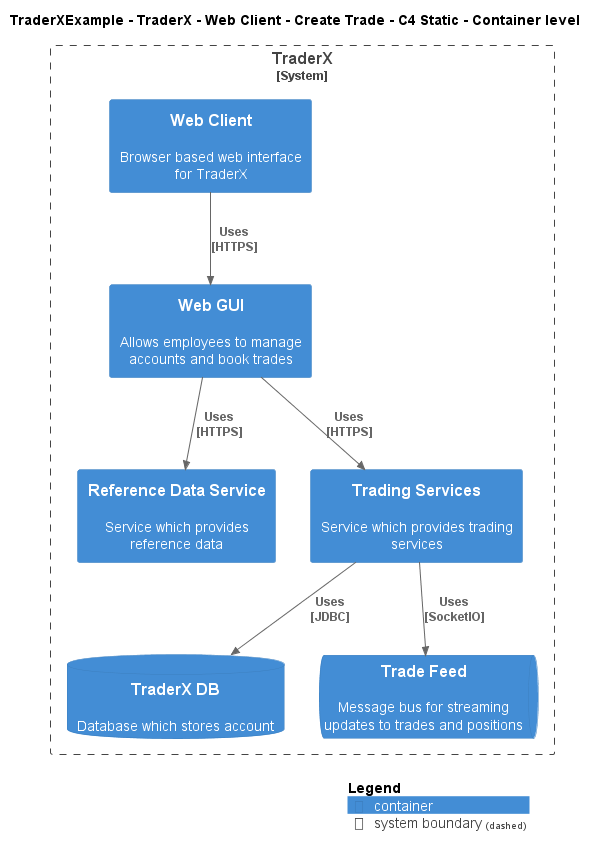

The diagram above was rendered by PlantUML. Its source (embedded in the PNG):
@startuml
!include ..\..\..\..\..\..\..\.c4s\C4_Container.puml

AddElementTag("c4interflow:lifecycle:new", $bgColor=green, $fontColor=#ffffff, $borderColor=green, $shadowing="False")
AddElementTag("c4interflow:lifecycle:changed", $bgColor=orange, $fontColor=#ffffff, $borderColor=orange, $shadowing="False")
AddElementTag("c4interflow:lifecycle:removed", $bgColor=red, $fontColor=#ffffff, $borderColor=red, $shadowing="False")

AddRelTag("c4interflow:lifecycle:new", $textColor=green, $lineColor=green)
AddRelTag("c4interflow:lifecycle:changed", $textColor=orange, $lineColor=orange)
AddRelTag("c4interflow:lifecycle:removed", $textColor=red, $lineColor=red)

SHOW_PERSON_PORTRAIT()
LAYOUT_TOP_DOWN()

skinparam linetype polyline

title TraderXExample - TraderX - Web Client - Create Trade - C4 Static - Container level


System_Boundary(TraderXExample.SoftwareSystems.TraderX, "TraderX") {
    Container(TraderXExample.SoftwareSystems.TraderX.Containers.WebClient, "Web Client", "", "Browser based web interface for TraderX")
    Container(TraderXExample.SoftwareSystems.TraderX.Containers.WebGUI, "Web GUI", "", "Allows employees to manage accounts and book trades")
    Container(TraderXExample.SoftwareSystems.TraderX.Containers.ReferenceDataService, "Reference Data Service", "", "Service which provides reference data")
    Container(TraderXExample.SoftwareSystems.TraderX.Containers.TradingServices, "Trading Services", "", "Service which provides trading services")
    ContainerDb(TraderXExample.SoftwareSystems.TraderX.Containers.TraderXDB, "TraderX DB", "", "Database which stores account")
    ContainerQueue(TraderXExample.SoftwareSystems.TraderX.Containers.TradeFeed, "Trade Feed", "", "Message bus for streaming updates to trades and positions")
}

Rel(TraderXExample.SoftwareSystems.TraderX.Containers.WebClient, TraderXExample.SoftwareSystems.TraderX.Containers.WebGUI, "Uses\n[HTTPS]", $tags='protocol:https')
Rel(TraderXExample.SoftwareSystems.TraderX.Containers.WebGUI, TraderXExample.SoftwareSystems.TraderX.Containers.ReferenceDataService, "Uses\n[HTTPS]", $tags='protocol:https')
Rel(TraderXExample.SoftwareSystems.TraderX.Containers.WebGUI, TraderXExample.SoftwareSystems.TraderX.Containers.TradingServices, "Uses\n[HTTPS]", $tags='protocol:https')
Rel(TraderXExample.SoftwareSystems.TraderX.Containers.TradingServices, TraderXExample.SoftwareSystems.TraderX.Containers.TraderXDB, "Uses\n[JDBC]", $tags='protocol:jdbc')
Rel(TraderXExample.SoftwareSystems.TraderX.Containers.TradingServices, TraderXExample.SoftwareSystems.TraderX.Containers.TradeFeed, "Uses\n[SocketIO]", $tags='protocol:socketio')


SHOW_LEGEND()
@enduml